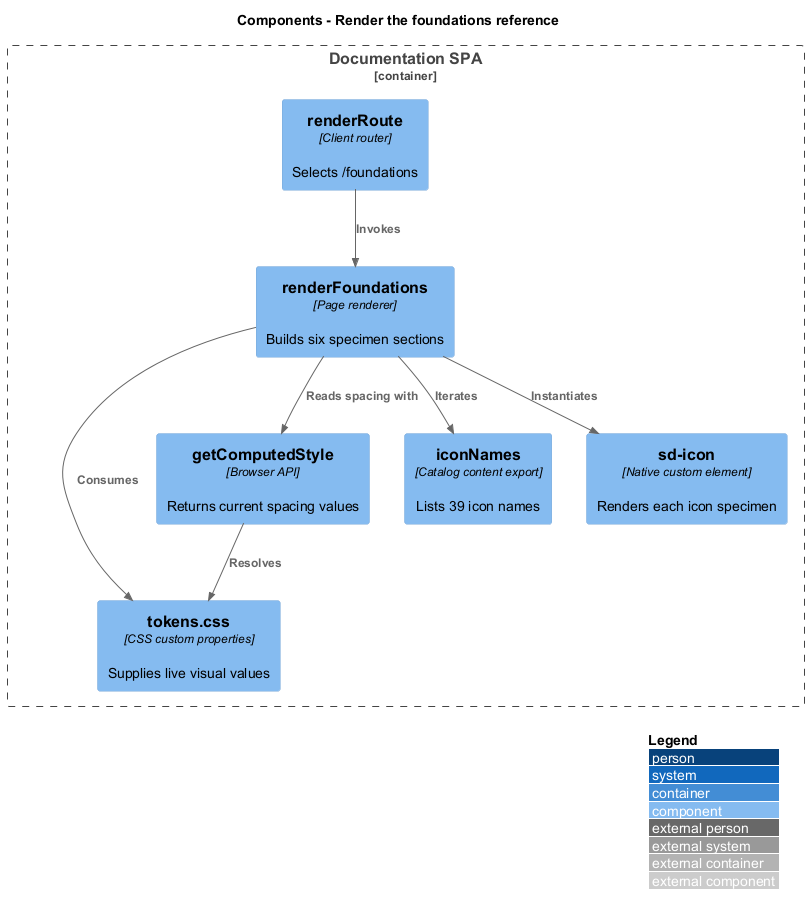

The diagram above was rendered by PlantUML. Its source (embedded in the PNG):
@startuml
!include <C4/C4_Component>
LAYOUT_WITH_LEGEND()
title Components - Render the foundations reference
Container_Boundary(web, "Documentation SPA") {
  Component(route, "renderRoute", "Client router", "Selects /foundations")
  Component(renderer, "renderFoundations", "Page renderer", "Builds six specimen sections")
  Component(tokens, "tokens.css", "CSS custom properties", "Supplies live visual values")
  Component(computed, "getComputedStyle", "Browser API", "Returns current spacing values")
  Component(icons, "iconNames", "Catalog content export", "Lists 39 icon names")
  Component(element, "sd-icon", "Native custom element", "Renders each icon specimen")
}
Rel(route, renderer, "Invokes")
Rel(renderer, tokens, "Consumes")
Rel(renderer, computed, "Reads spacing with")
Rel(computed, tokens, "Resolves")
Rel(renderer, icons, "Iterates")
Rel(renderer, element, "Instantiates")
@enduml